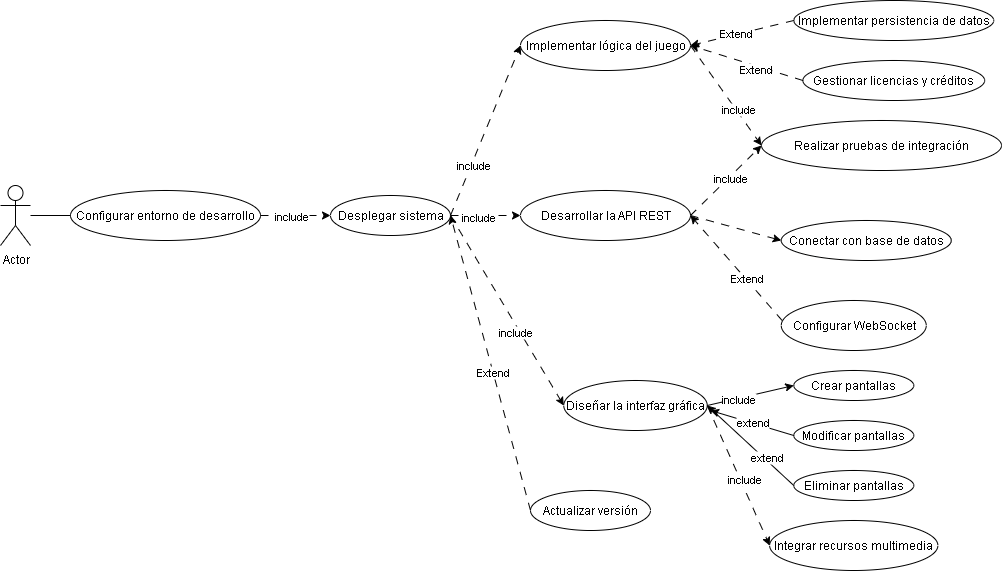

The diagram above was exported from draw.io. Its source (the exported page's mxGraphModel, read from the mxfile embedded in the PNG):
<mxGraphModel dx="1654" dy="517" grid="1" gridSize="10" guides="1" tooltips="1" connect="1" arrows="1" fold="1" page="1" pageScale="1" pageWidth="827" pageHeight="1169" math="0" shadow="0">
  <root>
    <object label="" Desarrollador="" id="0">
      <mxCell />
    </object>
    <mxCell id="1" parent="0" />
    <mxCell id="4_F0tS_LwVTpkC56TF89-4" value="Actor" style="shape=umlActor;verticalLabelPosition=bottom;verticalAlign=top;html=1;outlineConnect=0;" vertex="1" parent="1">
      <mxGeometry x="-420" y="495" width="30" height="60" as="geometry" />
    </mxCell>
    <mxCell id="4_F0tS_LwVTpkC56TF89-5" value="Configurar entorno de desarrollo" style="ellipse;whiteSpace=wrap;html=1;" vertex="1" parent="1">
      <mxGeometry x="-350" y="500" width="190" height="50" as="geometry" />
    </mxCell>
    <mxCell id="4_F0tS_LwVTpkC56TF89-6" value="Implementar lógica del juego" style="ellipse;whiteSpace=wrap;html=1;" vertex="1" parent="1">
      <mxGeometry x="100" y="330" width="170" height="50" as="geometry" />
    </mxCell>
    <mxCell id="4_F0tS_LwVTpkC56TF89-7" value="Desarrollar la API REST" style="ellipse;whiteSpace=wrap;html=1;" vertex="1" parent="1">
      <mxGeometry x="100" y="500" width="170" height="50" as="geometry" />
    </mxCell>
    <mxCell id="4_F0tS_LwVTpkC56TF89-8" value="Configurar WebSocket" style="ellipse;whiteSpace=wrap;html=1;" vertex="1" parent="1">
      <mxGeometry x="360.76" y="610" width="145" height="50" as="geometry" />
    </mxCell>
    <mxCell id="4_F0tS_LwVTpkC56TF89-9" value="Diseñar la interfaz gráfica" style="ellipse;whiteSpace=wrap;html=1;" vertex="1" parent="1">
      <mxGeometry x="143.25" y="690" width="143.5" height="50" as="geometry" />
    </mxCell>
    <mxCell id="4_F0tS_LwVTpkC56TF89-10" value="Implementar persistencia de datos" style="ellipse;whiteSpace=wrap;html=1;" vertex="1" parent="1">
      <mxGeometry x="373.26" y="310" width="200" height="40" as="geometry" />
    </mxCell>
    <mxCell id="4_F0tS_LwVTpkC56TF89-11" value="Realizar pruebas&amp;nbsp;&lt;span style=&quot;background-color: transparent; color: light-dark(rgb(0, 0, 0), rgb(255, 255, 255));&quot;&gt;de integración&lt;/span&gt;" style="ellipse;whiteSpace=wrap;html=1;" vertex="1" parent="1">
      <mxGeometry x="341" y="430" width="240" height="50" as="geometry" />
    </mxCell>
    <mxCell id="4_F0tS_LwVTpkC56TF89-12" value="Integrar recursos multimedia" style="ellipse;whiteSpace=wrap;html=1;" vertex="1" parent="1">
      <mxGeometry x="349.14" y="830" width="168.25" height="50" as="geometry" />
    </mxCell>
    <mxCell id="4_F0tS_LwVTpkC56TF89-13" value="Gestionar licencias y créditos" style="ellipse;whiteSpace=wrap;html=1;" vertex="1" parent="1">
      <mxGeometry x="382.39" y="370" width="181.75" height="40" as="geometry" />
    </mxCell>
    <mxCell id="4_F0tS_LwVTpkC56TF89-18" value="Desplegar sistema" style="ellipse;whiteSpace=wrap;html=1;" vertex="1" parent="1">
      <mxGeometry x="-90" y="505" width="120" height="40" as="geometry" />
    </mxCell>
    <mxCell id="4_F0tS_LwVTpkC56TF89-19" value="" style="endArrow=classic;html=1;rounded=0;exitX=1;exitY=0.5;exitDx=0;exitDy=0;entryX=0;entryY=0.5;entryDx=0;entryDy=0;dashed=1;dashPattern=8 8;" edge="1" parent="1" source="4_F0tS_LwVTpkC56TF89-5" target="4_F0tS_LwVTpkC56TF89-18">
      <mxGeometry width="50" height="50" relative="1" as="geometry">
        <mxPoint x="390" y="410" as="sourcePoint" />
        <mxPoint x="440" y="360" as="targetPoint" />
      </mxGeometry>
    </mxCell>
    <mxCell id="4_F0tS_LwVTpkC56TF89-45" value="include" style="edgeLabel;html=1;align=center;verticalAlign=middle;resizable=0;points=[];" vertex="1" connectable="0" parent="4_F0tS_LwVTpkC56TF89-19">
      <mxGeometry x="0.0857" y="-4" relative="1" as="geometry">
        <mxPoint x="-8" y="-4" as="offset" />
      </mxGeometry>
    </mxCell>
    <mxCell id="4_F0tS_LwVTpkC56TF89-20" value="" style="endArrow=classic;html=1;rounded=0;entryX=0;entryY=0.5;entryDx=0;entryDy=0;exitX=1;exitY=0.5;exitDx=0;exitDy=0;dashed=1;dashPattern=8 8;" edge="1" parent="1" source="4_F0tS_LwVTpkC56TF89-6" target="4_F0tS_LwVTpkC56TF89-11">
      <mxGeometry width="50" height="50" relative="1" as="geometry">
        <mxPoint x="390" y="440" as="sourcePoint" />
        <mxPoint x="440" y="390" as="targetPoint" />
      </mxGeometry>
    </mxCell>
    <mxCell id="4_F0tS_LwVTpkC56TF89-39" value="include" style="edgeLabel;html=1;align=center;verticalAlign=middle;resizable=0;points=[];" vertex="1" connectable="0" parent="4_F0tS_LwVTpkC56TF89-20">
      <mxGeometry x="0.292" y="2" relative="1" as="geometry">
        <mxPoint as="offset" />
      </mxGeometry>
    </mxCell>
    <mxCell id="4_F0tS_LwVTpkC56TF89-23" value="" style="endArrow=classic;html=1;rounded=0;entryX=0;entryY=0.5;entryDx=0;entryDy=0;exitX=1;exitY=0.5;exitDx=0;exitDy=0;dashed=1;dashPattern=8 8;" edge="1" parent="1" source="4_F0tS_LwVTpkC56TF89-7" target="4_F0tS_LwVTpkC56TF89-11">
      <mxGeometry width="50" height="50" relative="1" as="geometry">
        <mxPoint x="390" y="450" as="sourcePoint" />
        <mxPoint x="440" y="400" as="targetPoint" />
      </mxGeometry>
    </mxCell>
    <mxCell id="4_F0tS_LwVTpkC56TF89-40" value="include" style="edgeLabel;html=1;align=center;verticalAlign=middle;resizable=0;points=[];" vertex="1" connectable="0" parent="4_F0tS_LwVTpkC56TF89-23">
      <mxGeometry x="0.1065" y="-1" relative="1" as="geometry">
        <mxPoint as="offset" />
      </mxGeometry>
    </mxCell>
    <mxCell id="4_F0tS_LwVTpkC56TF89-25" value="" style="endArrow=classic;html=1;rounded=0;exitX=0;exitY=0.5;exitDx=0;exitDy=0;entryX=1;entryY=0.5;entryDx=0;entryDy=0;dashed=1;dashPattern=8 8;" edge="1" parent="1" source="4_F0tS_LwVTpkC56TF89-13" target="4_F0tS_LwVTpkC56TF89-6">
      <mxGeometry width="50" height="50" relative="1" as="geometry">
        <mxPoint x="390" y="430" as="sourcePoint" />
        <mxPoint x="270" y="330" as="targetPoint" />
      </mxGeometry>
    </mxCell>
    <mxCell id="4_F0tS_LwVTpkC56TF89-36" value="Extend" style="edgeLabel;html=1;align=center;verticalAlign=middle;resizable=0;points=[];" vertex="1" connectable="0" parent="4_F0tS_LwVTpkC56TF89-25">
      <mxGeometry x="-0.1676" y="3" relative="1" as="geometry">
        <mxPoint as="offset" />
      </mxGeometry>
    </mxCell>
    <mxCell id="4_F0tS_LwVTpkC56TF89-26" value="" style="endArrow=classic;html=1;rounded=0;entryX=1;entryY=0.5;entryDx=0;entryDy=0;exitX=0;exitY=0.5;exitDx=0;exitDy=0;dashed=1;dashPattern=8 8;" edge="1" parent="1" source="4_F0tS_LwVTpkC56TF89-10" target="4_F0tS_LwVTpkC56TF89-6">
      <mxGeometry width="50" height="50" relative="1" as="geometry">
        <mxPoint x="320" y="280" as="sourcePoint" />
        <mxPoint x="440" y="380" as="targetPoint" />
      </mxGeometry>
    </mxCell>
    <mxCell id="4_F0tS_LwVTpkC56TF89-35" value="Extend" style="edgeLabel;html=1;align=center;verticalAlign=middle;resizable=0;points=[];" vertex="1" connectable="0" parent="4_F0tS_LwVTpkC56TF89-26">
      <mxGeometry x="0.1217" y="-2" relative="1" as="geometry">
        <mxPoint as="offset" />
      </mxGeometry>
    </mxCell>
    <mxCell id="4_F0tS_LwVTpkC56TF89-27" value="" style="endArrow=classic;html=1;rounded=0;entryX=1;entryY=0.5;entryDx=0;entryDy=0;exitX=0.006;exitY=0.4;exitDx=0;exitDy=0;exitPerimeter=0;dashed=1;dashPattern=8 8;" edge="1" parent="1" source="4_F0tS_LwVTpkC56TF89-8" target="4_F0tS_LwVTpkC56TF89-7">
      <mxGeometry width="50" height="50" relative="1" as="geometry">
        <mxPoint x="390" y="520" as="sourcePoint" />
        <mxPoint x="440" y="470" as="targetPoint" />
      </mxGeometry>
    </mxCell>
    <mxCell id="4_F0tS_LwVTpkC56TF89-37" value="Extend" style="edgeLabel;html=1;align=center;verticalAlign=middle;resizable=0;points=[];" vertex="1" connectable="0" parent="4_F0tS_LwVTpkC56TF89-27">
      <mxGeometry x="-0.1893" y="-1" relative="1" as="geometry">
        <mxPoint as="offset" />
      </mxGeometry>
    </mxCell>
    <mxCell id="4_F0tS_LwVTpkC56TF89-28" value="" style="endArrow=classic;html=1;rounded=0;entryX=0;entryY=0.5;entryDx=0;entryDy=0;exitX=1;exitY=0.5;exitDx=0;exitDy=0;dashed=1;dashPattern=8 8;" edge="1" parent="1" source="4_F0tS_LwVTpkC56TF89-9" target="4_F0tS_LwVTpkC56TF89-12">
      <mxGeometry width="50" height="50" relative="1" as="geometry">
        <mxPoint x="390" y="710" as="sourcePoint" />
        <mxPoint x="440" y="660" as="targetPoint" />
      </mxGeometry>
    </mxCell>
    <mxCell id="4_F0tS_LwVTpkC56TF89-44" value="include" style="edgeLabel;html=1;align=center;verticalAlign=middle;resizable=0;points=[];" vertex="1" connectable="0" parent="4_F0tS_LwVTpkC56TF89-28">
      <mxGeometry x="0.066" y="4" relative="1" as="geometry">
        <mxPoint as="offset" />
      </mxGeometry>
    </mxCell>
    <mxCell id="4_F0tS_LwVTpkC56TF89-29" value="" style="endArrow=classic;html=1;rounded=0;entryX=0;entryY=0.5;entryDx=0;entryDy=0;exitX=1;exitY=0.5;exitDx=0;exitDy=0;dashed=1;dashPattern=8 8;" edge="1" parent="1" source="4_F0tS_LwVTpkC56TF89-18" target="4_F0tS_LwVTpkC56TF89-6">
      <mxGeometry width="50" height="50" relative="1" as="geometry">
        <mxPoint x="50" y="560" as="sourcePoint" />
        <mxPoint x="100" y="510" as="targetPoint" />
      </mxGeometry>
    </mxCell>
    <mxCell id="4_F0tS_LwVTpkC56TF89-41" value="include" style="edgeLabel;html=1;align=center;verticalAlign=middle;resizable=0;points=[];" vertex="1" connectable="0" parent="4_F0tS_LwVTpkC56TF89-29">
      <mxGeometry x="-0.4004" y="-2" relative="1" as="geometry">
        <mxPoint as="offset" />
      </mxGeometry>
    </mxCell>
    <mxCell id="4_F0tS_LwVTpkC56TF89-30" value="" style="endArrow=classic;html=1;rounded=0;entryX=0;entryY=0.5;entryDx=0;entryDy=0;exitX=1;exitY=0.5;exitDx=0;exitDy=0;dashed=1;dashPattern=8 8;" edge="1" parent="1" source="4_F0tS_LwVTpkC56TF89-18" target="4_F0tS_LwVTpkC56TF89-7">
      <mxGeometry width="50" height="50" relative="1" as="geometry">
        <mxPoint x="50" y="560" as="sourcePoint" />
        <mxPoint x="100" y="510" as="targetPoint" />
      </mxGeometry>
    </mxCell>
    <mxCell id="4_F0tS_LwVTpkC56TF89-42" value="include" style="edgeLabel;html=1;align=center;verticalAlign=middle;resizable=0;points=[];" vertex="1" connectable="0" parent="4_F0tS_LwVTpkC56TF89-30">
      <mxGeometry x="-0.2286" y="-1" relative="1" as="geometry">
        <mxPoint as="offset" />
      </mxGeometry>
    </mxCell>
    <mxCell id="4_F0tS_LwVTpkC56TF89-31" value="" style="endArrow=classic;html=1;rounded=0;entryX=0;entryY=0.5;entryDx=0;entryDy=0;exitX=1;exitY=0.5;exitDx=0;exitDy=0;dashed=1;dashPattern=8 8;" edge="1" parent="1" source="4_F0tS_LwVTpkC56TF89-18" target="4_F0tS_LwVTpkC56TF89-9">
      <mxGeometry width="50" height="50" relative="1" as="geometry">
        <mxPoint x="50" y="560" as="sourcePoint" />
        <mxPoint x="100" y="510" as="targetPoint" />
      </mxGeometry>
    </mxCell>
    <mxCell id="4_F0tS_LwVTpkC56TF89-43" value="include" style="edgeLabel;html=1;align=center;verticalAlign=middle;resizable=0;points=[];" vertex="1" connectable="0" parent="4_F0tS_LwVTpkC56TF89-31">
      <mxGeometry x="0.2019" y="-4" relative="1" as="geometry">
        <mxPoint as="offset" />
      </mxGeometry>
    </mxCell>
    <mxCell id="4_F0tS_LwVTpkC56TF89-33" value="Actualizar versión" style="ellipse;whiteSpace=wrap;html=1;" vertex="1" parent="1">
      <mxGeometry x="110" y="800" width="120" height="40" as="geometry" />
    </mxCell>
    <mxCell id="4_F0tS_LwVTpkC56TF89-34" value="" style="endArrow=classic;html=1;rounded=0;entryX=1;entryY=0.5;entryDx=0;entryDy=0;exitX=0;exitY=0.5;exitDx=0;exitDy=0;dashed=1;dashPattern=8 8;" edge="1" parent="1" source="4_F0tS_LwVTpkC56TF89-33" target="4_F0tS_LwVTpkC56TF89-18">
      <mxGeometry width="50" height="50" relative="1" as="geometry">
        <mxPoint x="130" y="690" as="sourcePoint" />
        <mxPoint x="180" y="640" as="targetPoint" />
      </mxGeometry>
    </mxCell>
    <mxCell id="4_F0tS_LwVTpkC56TF89-38" value="Extend" style="edgeLabel;html=1;align=center;verticalAlign=middle;resizable=0;points=[];" vertex="1" connectable="0" parent="4_F0tS_LwVTpkC56TF89-34">
      <mxGeometry x="-0.0562" y="1" relative="1" as="geometry">
        <mxPoint as="offset" />
      </mxGeometry>
    </mxCell>
    <mxCell id="4_F0tS_LwVTpkC56TF89-46" value="" style="endArrow=none;html=1;rounded=0;exitX=0;exitY=0.5;exitDx=0;exitDy=0;" edge="1" parent="1" source="4_F0tS_LwVTpkC56TF89-5" target="4_F0tS_LwVTpkC56TF89-4">
      <mxGeometry width="50" height="50" relative="1" as="geometry">
        <mxPoint x="-180" y="460" as="sourcePoint" />
        <mxPoint x="-130" y="410" as="targetPoint" />
      </mxGeometry>
    </mxCell>
    <mxCell id="4_F0tS_LwVTpkC56TF89-47" value="Conectar con base de datos" style="ellipse;whiteSpace=wrap;html=1;" vertex="1" parent="1">
      <mxGeometry x="360.76" y="530" width="170" height="40" as="geometry" />
    </mxCell>
    <mxCell id="4_F0tS_LwVTpkC56TF89-48" value="" style="endArrow=classic;html=1;rounded=0;exitX=1;exitY=0.5;exitDx=0;exitDy=0;entryX=0;entryY=0.5;entryDx=0;entryDy=0;dashed=1;dashPattern=8 8;" edge="1" parent="1" source="4_F0tS_LwVTpkC56TF89-7" target="4_F0tS_LwVTpkC56TF89-47">
      <mxGeometry width="50" height="50" relative="1" as="geometry">
        <mxPoint x="340" y="520" as="sourcePoint" />
        <mxPoint x="390" y="470" as="targetPoint" />
      </mxGeometry>
    </mxCell>
    <mxCell id="4_F0tS_LwVTpkC56TF89-49" value="Crear pantallas" style="ellipse;whiteSpace=wrap;html=1;" vertex="1" parent="1">
      <mxGeometry x="373.26" y="680" width="120" height="30" as="geometry" />
    </mxCell>
    <mxCell id="4_F0tS_LwVTpkC56TF89-50" value="" style="endArrow=classic;html=1;rounded=0;exitX=1;exitY=0.5;exitDx=0;exitDy=0;entryX=0;entryY=0.5;entryDx=0;entryDy=0;" edge="1" parent="1" source="4_F0tS_LwVTpkC56TF89-9" target="4_F0tS_LwVTpkC56TF89-49">
      <mxGeometry width="50" height="50" relative="1" as="geometry">
        <mxPoint x="340" y="660" as="sourcePoint" />
        <mxPoint x="390" y="610" as="targetPoint" />
      </mxGeometry>
    </mxCell>
    <mxCell id="4_F0tS_LwVTpkC56TF89-56" value="include" style="edgeLabel;html=1;align=center;verticalAlign=middle;resizable=0;points=[];" vertex="1" connectable="0" parent="4_F0tS_LwVTpkC56TF89-50">
      <mxGeometry x="-0.3057" y="-1" relative="1" as="geometry">
        <mxPoint as="offset" />
      </mxGeometry>
    </mxCell>
    <mxCell id="4_F0tS_LwVTpkC56TF89-51" value="Modificar pantallas" style="ellipse;whiteSpace=wrap;html=1;" vertex="1" parent="1">
      <mxGeometry x="373.26" y="730" width="120" height="30" as="geometry" />
    </mxCell>
    <mxCell id="4_F0tS_LwVTpkC56TF89-52" value="" style="endArrow=classic;html=1;rounded=0;exitX=0;exitY=0.5;exitDx=0;exitDy=0;entryX=1;entryY=0.5;entryDx=0;entryDy=0;" edge="1" parent="1" source="4_F0tS_LwVTpkC56TF89-53" target="4_F0tS_LwVTpkC56TF89-9">
      <mxGeometry width="50" height="50" relative="1" as="geometry">
        <mxPoint x="340" y="660" as="sourcePoint" />
        <mxPoint x="390" y="610" as="targetPoint" />
      </mxGeometry>
    </mxCell>
    <mxCell id="4_F0tS_LwVTpkC56TF89-58" value="extend" style="edgeLabel;html=1;align=center;verticalAlign=middle;resizable=0;points=[];" vertex="1" connectable="0" parent="4_F0tS_LwVTpkC56TF89-52">
      <mxGeometry x="-0.3136" y="-2" relative="1" as="geometry">
        <mxPoint as="offset" />
      </mxGeometry>
    </mxCell>
    <mxCell id="4_F0tS_LwVTpkC56TF89-53" value="Eliminar pantallas" style="ellipse;whiteSpace=wrap;html=1;" vertex="1" parent="1">
      <mxGeometry x="373.26" y="780" width="120" height="30" as="geometry" />
    </mxCell>
    <mxCell id="4_F0tS_LwVTpkC56TF89-55" value="" style="endArrow=classic;html=1;rounded=0;exitX=0;exitY=0.5;exitDx=0;exitDy=0;" edge="1" parent="1" source="4_F0tS_LwVTpkC56TF89-51">
      <mxGeometry width="50" height="50" relative="1" as="geometry">
        <mxPoint x="340" y="760" as="sourcePoint" />
        <mxPoint x="290" y="720" as="targetPoint" />
      </mxGeometry>
    </mxCell>
    <mxCell id="4_F0tS_LwVTpkC56TF89-57" value="extend" style="edgeLabel;html=1;align=center;verticalAlign=middle;resizable=0;points=[];" vertex="1" connectable="0" parent="4_F0tS_LwVTpkC56TF89-55">
      <mxGeometry x="0.0018" y="-2" relative="1" as="geometry">
        <mxPoint y="1" as="offset" />
      </mxGeometry>
    </mxCell>
  </root>
</mxGraphModel>